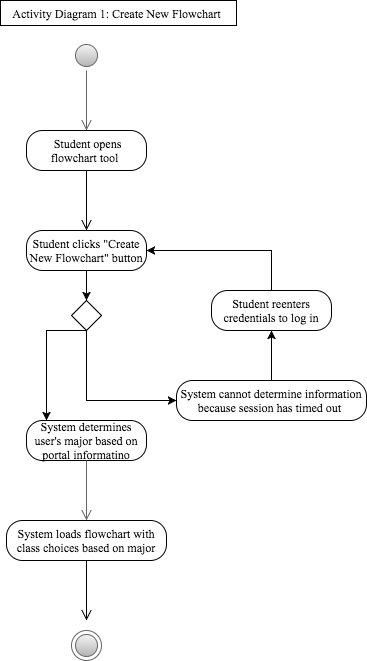

The diagram above was exported from draw.io. Its source (the exported page's mxGraphModel, read from the mxfile embedded in the PNG):
<mxGraphModel dx="790" dy="382" grid="1" gridSize="10" guides="1" tooltips="1" connect="1" arrows="1" fold="1" page="1" pageScale="1" pageWidth="850" pageHeight="1100" background="#ffffff" math="0" shadow="0">
  <root>
    <mxCell id="0" />
    <mxCell id="1" parent="0" />
    <mxCell id="2" value="Activity Diagram 1: Create New Flowchart&amp;nbsp;" style="whiteSpace=wrap;html=1;fontFamily=Times New Roman;align=center;" vertex="1" parent="1">
      <mxGeometry x="34" y="40" width="236" height="25" as="geometry" />
    </mxCell>
    <mxCell id="3" value="&amp;nbsp;Student opens flowchart tool&amp;nbsp;" style="rounded=1;whiteSpace=wrap;html=1;arcSize=40;fillColor=#ffffff;strokeColor=#000000;fontFamily=Times New Roman;align=center;" vertex="1" parent="1">
      <mxGeometry x="60" y="170" width="120" height="40" as="geometry" />
    </mxCell>
    <mxCell id="4" value="" style="edgeStyle=orthogonalEdgeStyle;html=1;verticalAlign=bottom;endArrow=open;endSize=8;strokeColor=#000000;fontFamily=Times New Roman;fillColor=#ffffff;" edge="1" source="3" parent="1">
      <mxGeometry x="120" y="210" as="geometry">
        <mxPoint x="120" y="270" as="targetPoint" />
      </mxGeometry>
    </mxCell>
    <mxCell id="5" value="" style="ellipse;html=1;shape=startState;fillColor=#f5f5f5;strokeColor=#666666;fontFamily=Times New Roman;align=left;gradientColor=#b3b3b3;" vertex="1" parent="1">
      <mxGeometry x="105" y="80" width="30" height="30" as="geometry" />
    </mxCell>
    <mxCell id="6" value="" style="edgeStyle=orthogonalEdgeStyle;html=1;verticalAlign=bottom;endArrow=open;endSize=8;strokeColor=#666666;fontFamily=Times New Roman;fillColor=#f5f5f5;gradientColor=#b3b3b3;" edge="1" source="5" parent="1">
      <mxGeometry x="120" y="110" as="geometry">
        <mxPoint x="120" y="170" as="targetPoint" />
        <Array as="points" />
      </mxGeometry>
    </mxCell>
    <mxCell id="7" style="edgeStyle=orthogonalEdgeStyle;rounded=0;html=1;exitX=0.5;exitY=1;entryX=0.5;entryY=0;jettySize=auto;orthogonalLoop=1;fontFamily=Times New Roman;" edge="1" source="8" target="16" parent="1">
      <mxGeometry x="120.14285714285734" y="308.7142857142858" as="geometry" />
    </mxCell>
    <mxCell id="8" value="Student clicks &quot;Create New Flowchart&quot; button" style="rounded=1;whiteSpace=wrap;html=1;arcSize=40;fillColor=#ffffff;strokeColor=#000000;fontFamily=Times New Roman;align=center;" vertex="1" parent="1">
      <mxGeometry x="60" y="270" width="120" height="40" as="geometry" />
    </mxCell>
    <mxCell id="9" value="System determines user's major based on portal informatino" style="rounded=1;whiteSpace=wrap;html=1;arcSize=40;fillColor=#ffffff;strokeColor=#000000;fontFamily=Times New Roman;align=center;" vertex="1" parent="1">
      <mxGeometry x="60" y="460" width="120" height="40" as="geometry" />
    </mxCell>
    <mxCell id="10" value="" style="edgeStyle=orthogonalEdgeStyle;html=1;verticalAlign=bottom;endArrow=open;endSize=8;strokeColor=#666666;fontFamily=Times New Roman;fillColor=#f5f5f5;gradientColor=#b3b3b3;" edge="1" source="9" parent="1">
      <mxGeometry x="120" y="500" as="geometry">
        <mxPoint x="120" y="560" as="targetPoint" />
      </mxGeometry>
    </mxCell>
    <mxCell id="11" value="System loads flowchart with class choices based on major" style="rounded=1;whiteSpace=wrap;html=1;arcSize=40;fillColor=#ffffff;strokeColor=#000000;fontFamily=Times New Roman;align=center;" vertex="1" parent="1">
      <mxGeometry x="40" y="560" width="160" height="40" as="geometry" />
    </mxCell>
    <mxCell id="12" value="" style="edgeStyle=orthogonalEdgeStyle;html=1;verticalAlign=bottom;endArrow=open;endSize=8;strokeColor=#000000;fontFamily=Times New Roman;fillColor=#ffffff;" edge="1" source="11" parent="1">
      <mxGeometry x="120" y="600" as="geometry">
        <mxPoint x="120" y="660" as="targetPoint" />
      </mxGeometry>
    </mxCell>
    <mxCell id="13" value="" style="ellipse;html=1;shape=endState;fillColor=#f5f5f5;strokeColor=#666666;fontFamily=Times New Roman;align=center;gradientColor=#b3b3b3;" vertex="1" parent="1">
      <mxGeometry x="105" y="670" width="30" height="30" as="geometry" />
    </mxCell>
    <mxCell id="14" style="edgeStyle=orthogonalEdgeStyle;rounded=0;html=1;exitX=0.5;exitY=1;jettySize=auto;orthogonalLoop=1;fontFamily=Times New Roman;" edge="1" source="16" parent="1">
      <mxGeometry x="80.14285714285734" y="368.7142857142858" as="geometry">
        <mxPoint x="80.14285714285734" y="460.14285714285734" as="targetPoint" />
        <Array as="points">
          <mxPoint x="80" y="370" />
          <mxPoint x="80" y="460" />
        </Array>
      </mxGeometry>
    </mxCell>
    <mxCell id="15" style="edgeStyle=orthogonalEdgeStyle;rounded=0;html=1;exitX=0.5;exitY=1;entryX=0;entryY=0.5;jettySize=auto;orthogonalLoop=1;fontFamily=Times New Roman;" edge="1" source="16" target="18" parent="1">
      <mxGeometry x="120.14285714285734" y="368.7142857142858" as="geometry">
        <Array as="points">
          <mxPoint x="120" y="440" />
        </Array>
      </mxGeometry>
    </mxCell>
    <mxCell id="16" value="" style="rhombus;whiteSpace=wrap;html=1;fontFamily=Times New Roman;align=center;" vertex="1" parent="1">
      <mxGeometry x="105" y="340" width="30" height="30" as="geometry" />
    </mxCell>
    <mxCell id="17" style="edgeStyle=orthogonalEdgeStyle;rounded=0;html=1;exitX=0.5;exitY=0;entryX=0.5;entryY=1;jettySize=auto;orthogonalLoop=1;fontFamily=Times New Roman;" edge="1" source="18" target="20" parent="1">
      <mxGeometry x="305.8571428571431" y="368.7142857142858" as="geometry">
        <Array as="points" />
      </mxGeometry>
    </mxCell>
    <mxCell id="18" value="System cannot determine information because session has timed out&amp;nbsp;" style="rounded=1;whiteSpace=wrap;html=1;arcSize=40;fillColor=#ffffff;strokeColor=#000000;fontFamily=Times New Roman;align=center;" vertex="1" parent="1">
      <mxGeometry x="210" y="420" width="190" height="40" as="geometry" />
    </mxCell>
    <mxCell id="19" style="edgeStyle=orthogonalEdgeStyle;rounded=0;html=1;exitX=0.5;exitY=0;entryX=1;entryY=0.5;jettySize=auto;orthogonalLoop=1;fontFamily=Times New Roman;" edge="1" source="20" target="8" parent="1">
      <mxGeometry x="180.14285714285734" y="288.7142857142858" as="geometry" />
    </mxCell>
    <mxCell id="20" value="Student reenters credentials to log in" style="rounded=1;whiteSpace=wrap;html=1;arcSize=40;fillColor=#ffffff;strokeColor=#000000;fontFamily=Times New Roman;align=center;" vertex="1" parent="1">
      <mxGeometry x="245" y="330" width="120" height="40" as="geometry" />
    </mxCell>
  </root>
</mxGraphModel>